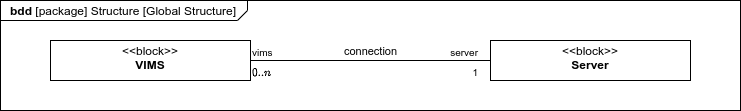

The diagram above was exported from draw.io. Its source (the exported page's mxGraphModel, read from the mxfile embedded in the PNG):
<mxGraphModel dx="1422" dy="905" grid="1" gridSize="10" guides="1" tooltips="1" connect="1" arrows="1" fold="1" page="1" pageScale="1" pageWidth="827" pageHeight="1169" math="1" shadow="0">
  <root>
    <mxCell id="U0N8lRBqMcPn39aGmnYC-0" />
    <mxCell id="U0N8lRBqMcPn39aGmnYC-1" parent="U0N8lRBqMcPn39aGmnYC-0" />
    <mxCell id="3FrW8tJ5KHyS-qQZe-60-0" value="&lt;p style=&quot;margin: 0px ; margin-top: 4px ; margin-left: 10px ; text-align: left&quot;&gt;&lt;b&gt;bdd&lt;/b&gt;&lt;span&gt;&amp;nbsp;[package] Structure [Global Structure&lt;/span&gt;&lt;span&gt;]&lt;/span&gt;&lt;br&gt;&lt;/p&gt;" style="html=1;strokeWidth=1;shape=mxgraph.sysml.package;html=1;overflow=fill;whiteSpace=wrap;labelX=247;" parent="U0N8lRBqMcPn39aGmnYC-1" vertex="1">
      <mxGeometry x="40" y="160" width="740" height="110" as="geometry" />
    </mxCell>
    <mxCell id="tOBjncRpFcAB1HWgsMEJ-0" value="&lt;p style=&quot;margin: 0px ; margin-top: 4px ; text-align: center&quot;&gt;&amp;lt;&amp;lt;block&amp;gt;&amp;gt;&lt;br&gt;&lt;b&gt;VIMS&lt;/b&gt;&lt;/p&gt;" style="shape=rect;html=1;overflow=fill;whiteSpace=wrap;align=center;" parent="U0N8lRBqMcPn39aGmnYC-1" vertex="1">
      <mxGeometry x="90" y="200" width="200" height="40" as="geometry" />
    </mxCell>
    <mxCell id="tOBjncRpFcAB1HWgsMEJ-1" value="&lt;p style=&quot;margin: 0px ; margin-top: 4px ; text-align: center&quot;&gt;&amp;lt;&amp;lt;block&amp;gt;&amp;gt;&lt;br&gt;&lt;b&gt;Server&lt;/b&gt;&lt;/p&gt;" style="shape=rect;html=1;overflow=fill;whiteSpace=wrap;align=center;" parent="U0N8lRBqMcPn39aGmnYC-1" vertex="1">
      <mxGeometry x="530" y="200" width="200" height="40" as="geometry" />
    </mxCell>
    <mxCell id="tOBjncRpFcAB1HWgsMEJ-2" value="connection" style="verticalAlign=bottom;html=1;endArrow=none;edgeStyle=orthogonalEdgeStyle;rounded=0;exitX=1;exitY=0.5;exitDx=0;exitDy=0;entryX=0;entryY=0.5;entryDx=0;entryDy=0;" parent="U0N8lRBqMcPn39aGmnYC-1" source="tOBjncRpFcAB1HWgsMEJ-0" target="tOBjncRpFcAB1HWgsMEJ-1" edge="1">
      <mxGeometry relative="1" as="geometry">
        <mxPoint x="320" y="160" as="sourcePoint" />
        <mxPoint x="530" y="220" as="targetPoint" />
      </mxGeometry>
    </mxCell>
    <mxCell id="tOBjncRpFcAB1HWgsMEJ-3" value="\(0..n\)" style="resizable=0;html=1;align=left;verticalAlign=top;labelBackgroundColor=none;fontSize=10" parent="tOBjncRpFcAB1HWgsMEJ-2" connectable="0" vertex="1">
      <mxGeometry x="-1" relative="1" as="geometry" />
    </mxCell>
    <mxCell id="tOBjncRpFcAB1HWgsMEJ-4" value="vims" style="resizable=0;html=1;align=left;verticalAlign=bottom;labelBackgroundColor=none;fontSize=10" parent="tOBjncRpFcAB1HWgsMEJ-2" connectable="0" vertex="1">
      <mxGeometry x="-1" relative="1" as="geometry" />
    </mxCell>
    <mxCell id="tOBjncRpFcAB1HWgsMEJ-5" value="1" style="resizable=0;html=1;align=right;verticalAlign=top;labelBackgroundColor=none;fontSize=10" parent="tOBjncRpFcAB1HWgsMEJ-2" connectable="0" vertex="1">
      <mxGeometry x="0.9" relative="1" as="geometry" />
    </mxCell>
    <mxCell id="tOBjncRpFcAB1HWgsMEJ-6" value="server" style="resizable=0;html=1;align=right;verticalAlign=bottom;labelBackgroundColor=none;fontSize=10" parent="tOBjncRpFcAB1HWgsMEJ-2" connectable="0" vertex="1">
      <mxGeometry x="0.9" relative="1" as="geometry" />
    </mxCell>
  </root>
</mxGraphModel>